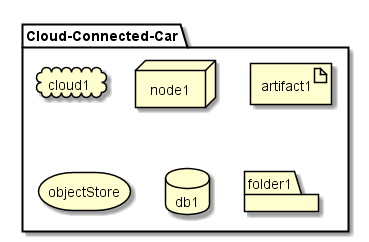

The diagram above was rendered by PlantUML. Its source (embedded in the PNG):
@startuml

package  "Cloud-Connected-Car" {
  cloud cloud1
  node node1
  artifact artifact1
  storage objectStore
  database db1
  folder folder1
}

@enduml